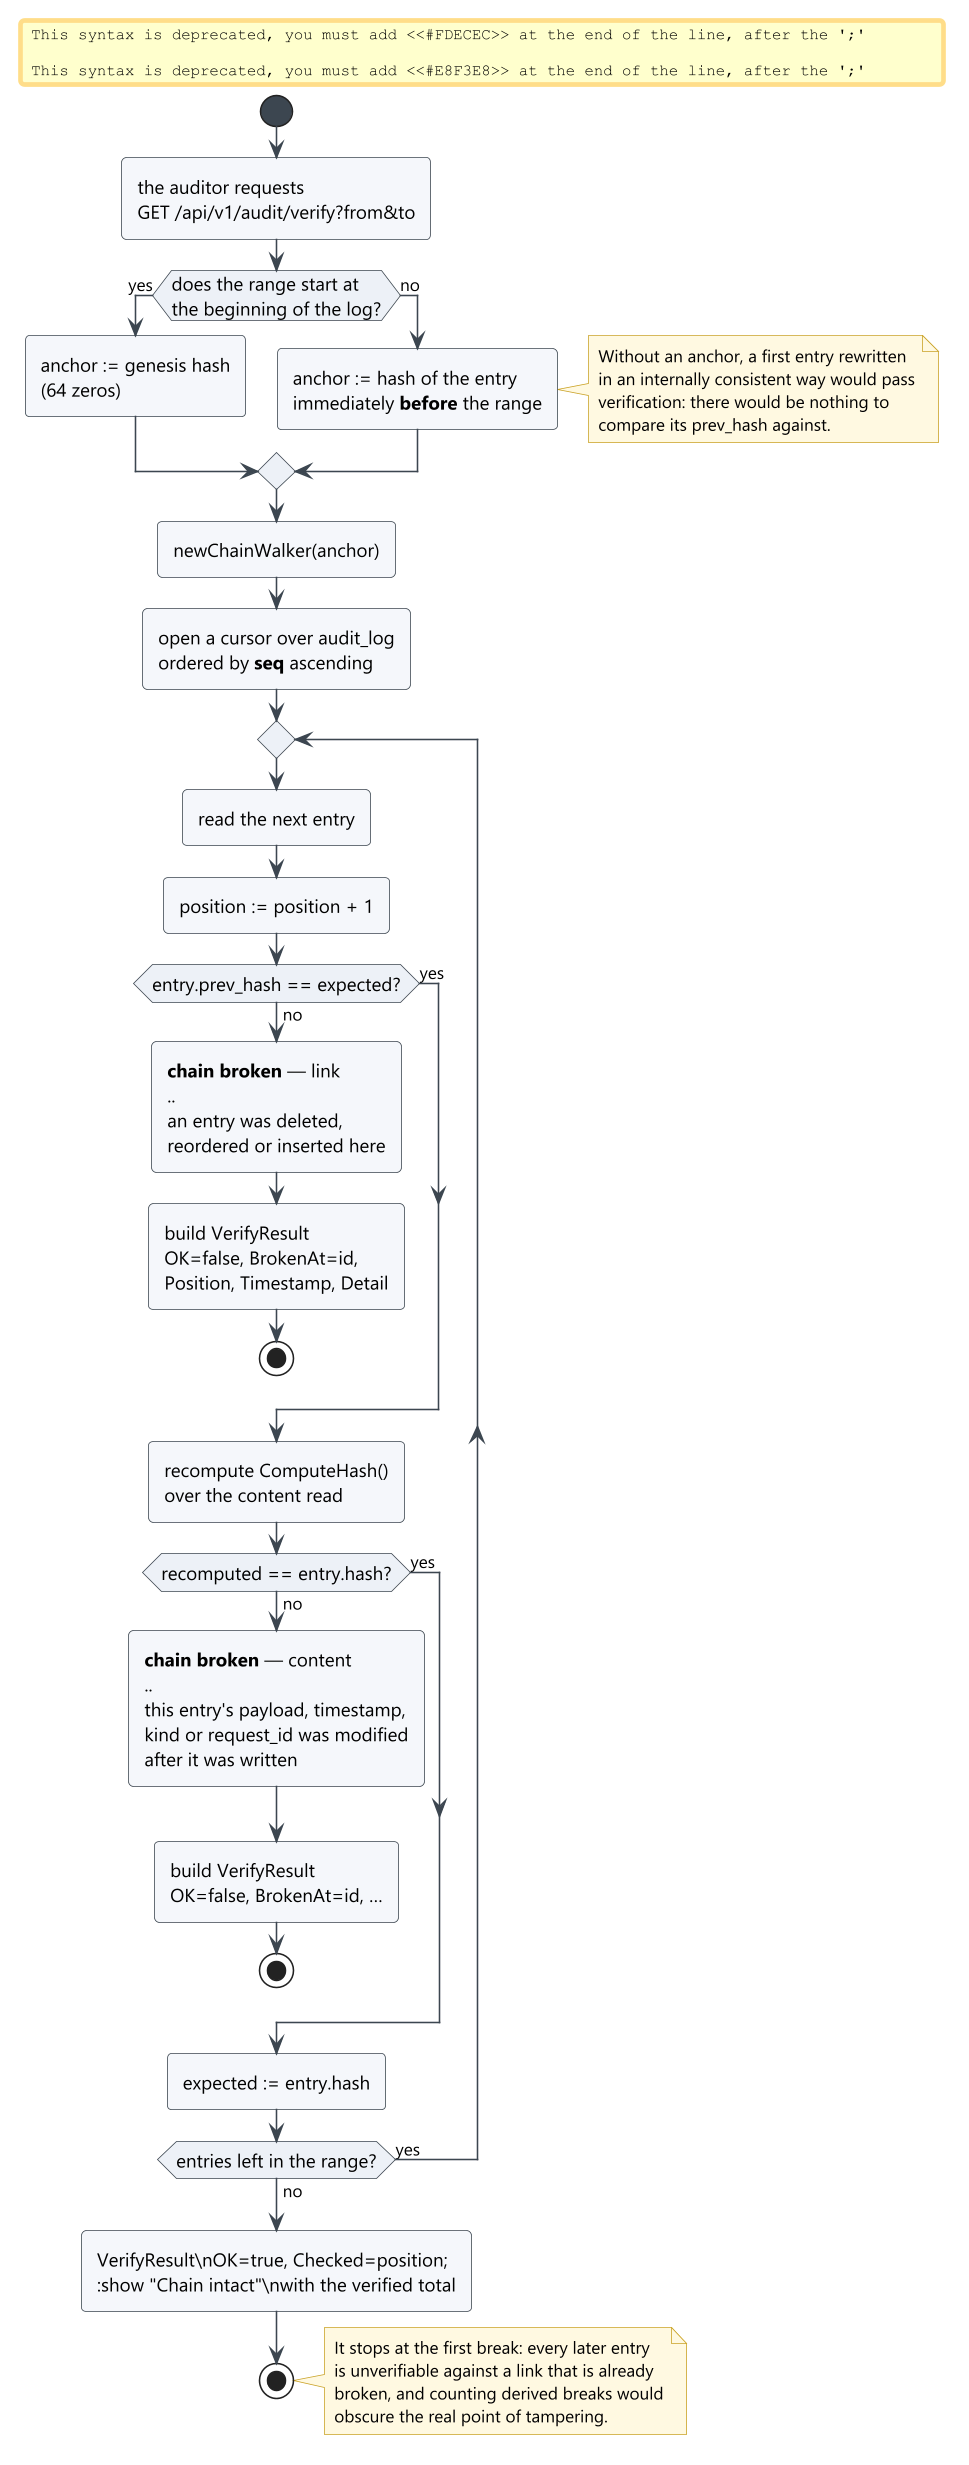

The diagram above was rendered by PlantUML. Its source (embedded in the PNG):
@startuml 16-verification-activity
!include style.iuml

start
:the auditor requests\nGET /api/v1/audit/verify?from&to;

if (does the range start at\nthe beginning of the log?) then (yes)
  :anchor := genesis hash\n(64 zeros);
else (no)
  :anchor := hash of the entry\nimmediately **before** the range;
  note right
    Without an anchor, a first entry rewritten
    in an internally consistent way would pass
    verification: there would be nothing to
    compare its prev_hash against.
  end note
endif

:newChainWalker(anchor);
:open a cursor over audit_log\nordered by **seq** ascending;

repeat
  :read the next entry;
  :position := position + 1;

  if (entry.prev_hash == expected?) then (no)
    #FDECEC:**chain broken** — link
    ..
    an entry was deleted,
    reordered or inserted here;
    :build VerifyResult\nOK=false, BrokenAt=id,\nPosition, Timestamp, Detail;
    stop
  else (yes)
  endif

  :recompute ComputeHash()\nover the content read;

  if (recomputed == entry.hash?) then (no)
    #FDECEC:**chain broken** — content
    ..
    this entry's payload, timestamp,
    kind or request_id was modified
    after it was written;
    :build VerifyResult\nOK=false, BrokenAt=id, …;
    stop
  else (yes)
  endif

  :expected := entry.hash;
repeat while (entries left in the range?) is (yes) not (no)

#E8F3E8:VerifyResult\nOK=true, Checked=position;
:show "Chain intact"\nwith the verified total;
stop

note right
  It stops at the first break: every later entry
  is unverifiable against a link that is already
  broken, and counting derived breaks would
  obscure the real point of tampering.
end note

@enduml